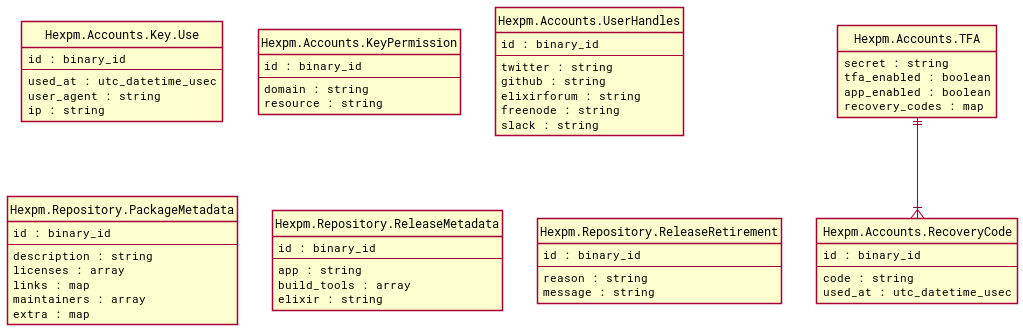

The diagram above was rendered by PlantUML. Its source (embedded in the PNG):
@startuml

hide circle
hide methods

skinparam linetype ortho
skinparam defaultFontName Roboto Mono
skinparam shadowing false


entity Hexpm.Accounts.Key.Use {
  id : binary_id
  --
  used_at : utc_datetime_usec
  user_agent : string
  ip : string
}

entity Hexpm.Accounts.KeyPermission {
  id : binary_id
  --
  domain : string
  resource : string
}

entity Hexpm.Accounts.RecoveryCode {
  id : binary_id
  --
  code : string
  used_at : utc_datetime_usec
}

entity Hexpm.Accounts.TFA {
  secret : string
  tfa_enabled : boolean
  app_enabled : boolean
  recovery_codes : map
}

entity Hexpm.Accounts.UserHandles {
  id : binary_id
  --
  twitter : string
  github : string
  elixirforum : string
  freenode : string
  slack : string
}

entity Hexpm.Repository.PackageMetadata {
  id : binary_id
  --
  description : string
  licenses : array
  links : map
  maintainers : array
  extra : map
}

entity Hexpm.Repository.ReleaseMetadata {
  id : binary_id
  --
  app : string
  build_tools : array
  elixir : string
}

entity Hexpm.Repository.ReleaseRetirement {
  id : binary_id
  --
  reason : string
  message : string
}

Hexpm.Accounts.TFA ||--|{ Hexpm.Accounts.RecoveryCode
@enduml